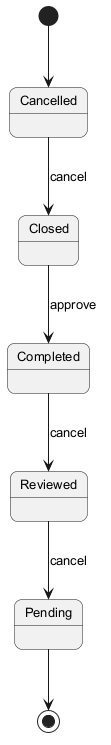

The diagram above was rendered by PlantUML. Its source (embedded in the PNG):
@startuml
skinparam backgroundColor #FFFFFF
skinparam roundCorner 15
skinparam defaultFontSize 13
[*] --> Cancelled
Cancelled --> Closed : cancel
Closed --> Completed : approve
Completed --> Reviewed : cancel
Reviewed --> Pending : cancel
Pending --> [*]
@enduml